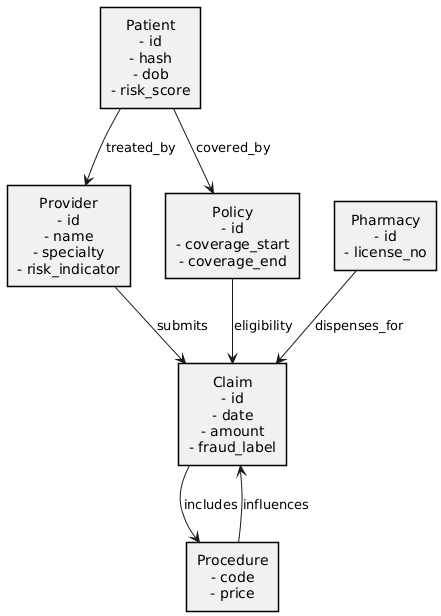

The diagram above was rendered by PlantUML. Its source (embedded in the PNG):
@startuml
skinparam backgroundColor white
skinparam defaultTextAlignment center
skinparam Shadowing false
skinparam Rectangle {
    BorderColor black
    BorderThickness 1.5
    RoundCorner 0
}

rectangle "Patient\n- id\n- hash\n- dob\n- risk_score" as PATIENT
rectangle "Provider\n- id\n- name\n- specialty\n- risk_indicator" as PROVIDER
rectangle "Pharmacy\n- id\n- license_no" as PHARMACY
rectangle "Claim\n- id\n- date\n- amount\n- fraud_label" as CLAIM
rectangle "Policy\n- id\n- coverage_start\n- coverage_end" as POLICY
rectangle "Procedure\n- code\n- price" as PROCEDURE

PATIENT --> PROVIDER : treated_by
PATIENT --> POLICY : covered_by
PROVIDER --> CLAIM : submits
PHARMACY --> CLAIM : dispenses_for
CLAIM --> PROCEDURE : includes
PROCEDURE --> CLAIM : influences
POLICY --> CLAIM : eligibility
@enduml